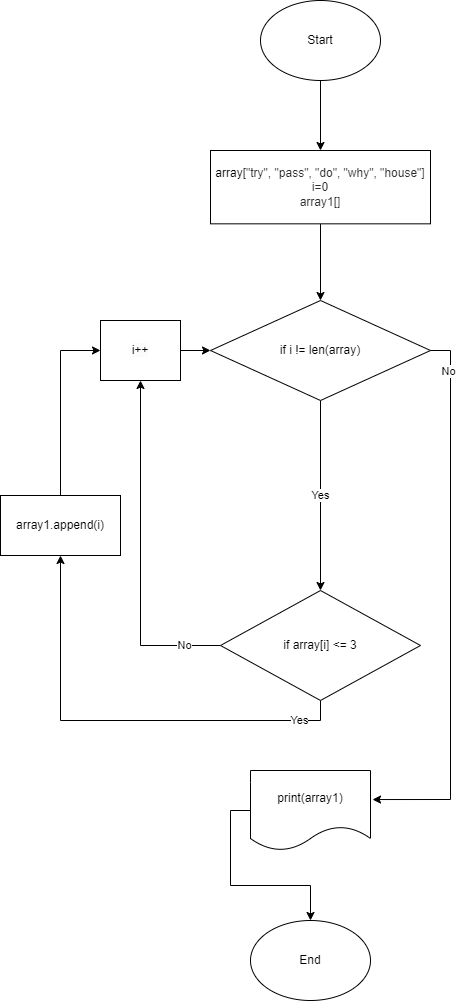

The diagram above was exported from draw.io. Its source (the exported page's mxGraphModel, read from the mxfile embedded in the PNG):
<mxGraphModel dx="1434" dy="796" grid="1" gridSize="10" guides="1" tooltips="1" connect="1" arrows="1" fold="1" page="1" pageScale="1" pageWidth="827" pageHeight="1169" math="0" shadow="0">
  <root>
    <mxCell id="0" />
    <mxCell id="1" parent="0" />
    <mxCell id="hGp7hlQ1BJVvP3AG6w64-54" style="edgeStyle=orthogonalEdgeStyle;rounded=0;orthogonalLoop=1;jettySize=auto;html=1;exitX=0.5;exitY=1;exitDx=0;exitDy=0;" parent="1" source="hGp7hlQ1BJVvP3AG6w64-55" target="hGp7hlQ1BJVvP3AG6w64-59" edge="1">
      <mxGeometry relative="1" as="geometry" />
    </mxCell>
    <mxCell id="hGp7hlQ1BJVvP3AG6w64-55" value="Start" style="ellipse;whiteSpace=wrap;html=1;" parent="1" vertex="1">
      <mxGeometry x="340" y="30" width="120" height="80" as="geometry" />
    </mxCell>
    <mxCell id="insCbrMf33aMkk2EH4j9-1" style="edgeStyle=orthogonalEdgeStyle;rounded=0;orthogonalLoop=1;jettySize=auto;html=1;exitX=0.5;exitY=1;exitDx=0;exitDy=0;entryX=0.5;entryY=0;entryDx=0;entryDy=0;fontSize=12;" parent="1" source="hGp7hlQ1BJVvP3AG6w64-59" target="hGp7hlQ1BJVvP3AG6w64-72" edge="1">
      <mxGeometry relative="1" as="geometry" />
    </mxCell>
    <mxCell id="hGp7hlQ1BJVvP3AG6w64-59" value="array&lt;span style=&quot;color: rgb(44, 45, 48); font-family: Roboto, &amp;quot;San Francisco&amp;quot;, &amp;quot;Helvetica Neue&amp;quot;, Helvetica, Arial; text-align: start; background-color: rgb(255, 255, 255);&quot;&gt;&lt;font style=&quot;font-size: 12px;&quot;&gt;[&quot;try&quot;, &quot;pass&quot;, &quot;do&quot;, &quot;why&quot;, &quot;house&quot;]&lt;br&gt;i=0&lt;br&gt;array1[]&lt;br&gt;&lt;/font&gt;&lt;/span&gt;" style="rounded=0;whiteSpace=wrap;html=1;" parent="1" vertex="1">
      <mxGeometry x="290" y="180" width="220" height="73.33" as="geometry" />
    </mxCell>
    <mxCell id="hGp7hlQ1BJVvP3AG6w64-66" style="edgeStyle=orthogonalEdgeStyle;rounded=0;orthogonalLoop=1;jettySize=auto;html=1;exitX=1;exitY=0.5;exitDx=0;exitDy=0;entryX=0;entryY=0.5;entryDx=0;entryDy=0;" parent="1" source="hGp7hlQ1BJVvP3AG6w64-67" target="hGp7hlQ1BJVvP3AG6w64-72" edge="1">
      <mxGeometry relative="1" as="geometry" />
    </mxCell>
    <mxCell id="hGp7hlQ1BJVvP3AG6w64-67" value="&lt;span style=&quot;color: rgb(0, 0, 0); font-family: Helvetica; font-size: 12px; font-style: normal; font-variant-ligatures: normal; font-variant-caps: normal; font-weight: 400; letter-spacing: normal; orphans: 2; text-align: center; text-indent: 0px; text-transform: none; widows: 2; word-spacing: 0px; -webkit-text-stroke-width: 0px; background-color: rgb(251, 251, 251); text-decoration-thickness: initial; text-decoration-style: initial; text-decoration-color: initial; float: none; display: inline !important;&quot;&gt;i++&lt;/span&gt;" style="rounded=0;whiteSpace=wrap;html=1;" parent="1" vertex="1">
      <mxGeometry x="180" y="350" width="80" height="60" as="geometry" />
    </mxCell>
    <mxCell id="hGp7hlQ1BJVvP3AG6w64-68" value="Yes" style="edgeStyle=orthogonalEdgeStyle;rounded=0;orthogonalLoop=1;jettySize=auto;html=1;exitX=0.5;exitY=1;exitDx=0;exitDy=0;entryX=0.5;entryY=1;entryDx=0;entryDy=0;" parent="1" source="hGp7hlQ1BJVvP3AG6w64-122" target="ydDAprat2ATW78KhrSjD-3" edge="1">
      <mxGeometry x="-0.8148" relative="1" as="geometry">
        <mxPoint x="150" y="487.5" as="sourcePoint" />
        <mxPoint x="150" y="670" as="targetPoint" />
        <mxPoint as="offset" />
      </mxGeometry>
    </mxCell>
    <mxCell id="hGp7hlQ1BJVvP3AG6w64-71" value="No" style="edgeStyle=orthogonalEdgeStyle;rounded=0;orthogonalLoop=1;jettySize=auto;html=1;exitX=1;exitY=0.5;exitDx=0;exitDy=0;entryX=1.017;entryY=0.363;entryDx=0;entryDy=0;entryPerimeter=0;" parent="1" source="hGp7hlQ1BJVvP3AG6w64-72" target="hGp7hlQ1BJVvP3AG6w64-112" edge="1">
      <mxGeometry x="-0.8512" y="-2" relative="1" as="geometry">
        <mxPoint x="590" y="820" as="targetPoint" />
        <mxPoint as="offset" />
        <Array as="points">
          <mxPoint x="530" y="380" />
          <mxPoint x="530" y="829" />
        </Array>
      </mxGeometry>
    </mxCell>
    <mxCell id="hGp7hlQ1BJVvP3AG6w64-123" value="Yes" style="edgeStyle=orthogonalEdgeStyle;rounded=0;orthogonalLoop=1;jettySize=auto;html=1;exitX=0.5;exitY=1;exitDx=0;exitDy=0;" parent="1" source="hGp7hlQ1BJVvP3AG6w64-72" target="hGp7hlQ1BJVvP3AG6w64-122" edge="1">
      <mxGeometry relative="1" as="geometry" />
    </mxCell>
    <mxCell id="hGp7hlQ1BJVvP3AG6w64-72" value="if i != len(array)" style="rhombus;whiteSpace=wrap;html=1;" parent="1" vertex="1">
      <mxGeometry x="290" y="330" width="220" height="100" as="geometry" />
    </mxCell>
    <mxCell id="hGp7hlQ1BJVvP3AG6w64-94" value="End" style="ellipse;whiteSpace=wrap;html=1;" parent="1" vertex="1">
      <mxGeometry x="330" y="950" width="120" height="80" as="geometry" />
    </mxCell>
    <mxCell id="hGp7hlQ1BJVvP3AG6w64-95" style="edgeStyle=orthogonalEdgeStyle;rounded=0;orthogonalLoop=1;jettySize=auto;html=1;exitX=0;exitY=0.5;exitDx=0;exitDy=0;" parent="1" source="hGp7hlQ1BJVvP3AG6w64-112" target="hGp7hlQ1BJVvP3AG6w64-94" edge="1">
      <mxGeometry relative="1" as="geometry">
        <mxPoint x="512.5" y="1412" as="targetPoint" />
        <mxPoint x="530" y="890" as="sourcePoint" />
      </mxGeometry>
    </mxCell>
    <mxCell id="hGp7hlQ1BJVvP3AG6w64-112" value="print(array1)" style="shape=document;whiteSpace=wrap;html=1;boundedLbl=1;" parent="1" vertex="1">
      <mxGeometry x="330" y="800" width="120" height="80" as="geometry" />
    </mxCell>
    <mxCell id="ydDAprat2ATW78KhrSjD-5" value="No" style="edgeStyle=orthogonalEdgeStyle;rounded=0;orthogonalLoop=1;jettySize=auto;html=1;exitX=0;exitY=0.5;exitDx=0;exitDy=0;entryX=0.5;entryY=1;entryDx=0;entryDy=0;" edge="1" parent="1" source="hGp7hlQ1BJVvP3AG6w64-122" target="hGp7hlQ1BJVvP3AG6w64-67">
      <mxGeometry x="-0.7895" relative="1" as="geometry">
        <mxPoint as="offset" />
      </mxGeometry>
    </mxCell>
    <mxCell id="hGp7hlQ1BJVvP3AG6w64-122" value="if array[i] &amp;lt;= 3" style="rounded=0;whiteSpace=wrap;html=1;shape=rhombus;perimeter=rhombusPerimeter;" parent="1" vertex="1">
      <mxGeometry x="300" y="620" width="200" height="110" as="geometry" />
    </mxCell>
    <mxCell id="ydDAprat2ATW78KhrSjD-4" style="edgeStyle=orthogonalEdgeStyle;rounded=0;orthogonalLoop=1;jettySize=auto;html=1;exitX=0.5;exitY=0;exitDx=0;exitDy=0;entryX=0;entryY=0.5;entryDx=0;entryDy=0;" edge="1" parent="1" source="ydDAprat2ATW78KhrSjD-3" target="hGp7hlQ1BJVvP3AG6w64-67">
      <mxGeometry relative="1" as="geometry" />
    </mxCell>
    <mxCell id="ydDAprat2ATW78KhrSjD-3" value="array1.append(i)" style="rounded=0;whiteSpace=wrap;html=1;" vertex="1" parent="1">
      <mxGeometry x="80" y="525" width="120" height="60" as="geometry" />
    </mxCell>
  </root>
</mxGraphModel>